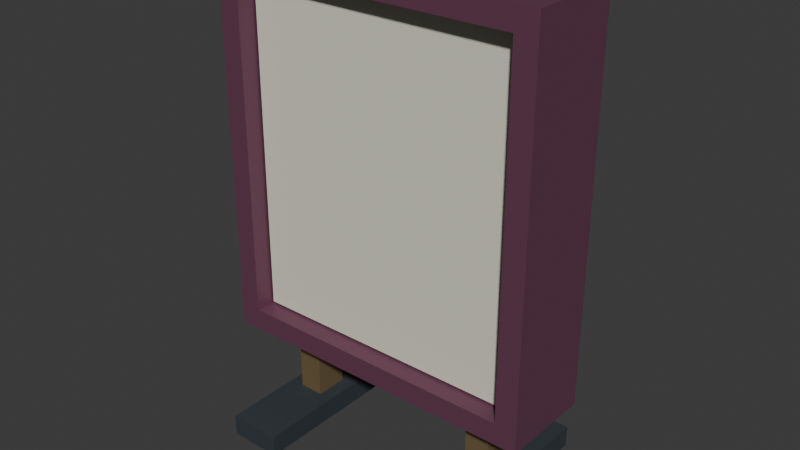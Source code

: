 # Source: source.blend  (saved by Blender 4.3.34; exported with 4.5.12 LTS)
import bpy
from mathutils import Matrix  # noqa: F401  (used for matrix-valued properties, if any)

bpy.ops.wm.read_factory_settings(use_empty=True)
scene = bpy.context.scene
scene.name = 'Scene'

# ---- collections
col_collection = bpy.data.collections.new('Collection'); scene.collection.children.link(col_collection)

# ---- materials (node trees are filled in below, after node groups)
mat_frame_mutedplum = bpy.data.materials.new('Frame_MutedPlum')
mat_frame_mutedplum.diffuse_color = (0.16, 0.055, 0.1, 1.0)
mat_panels_warmivory = bpy.data.materials.new('Panels_WarmIvory')
mat_panels_warmivory.diffuse_color = (0.76, 0.75, 0.62, 1.0)
mat_columns_dullbronze = bpy.data.materials.new('Columns_DullBronze')
mat_columns_dullbronze.diffuse_color = (0.28, 0.2, 0.1, 1.0)
mat_runners_deepgraphite = bpy.data.materials.new('Runners_DeepGraphite')
mat_runners_deepgraphite.diffuse_color = (0.035, 0.045, 0.055, 1.0)

# ---- material node trees
mat_frame_mutedplum.use_nodes = True; mat_frame_mutedplum.node_tree.nodes.clear()
_N = mat_frame_mutedplum.node_tree.nodes; _L = mat_frame_mutedplum.node_tree.links
n0 = _N.new('ShaderNodeBsdfPrincipled'); n0.name = 'Principled BSDF'; n0.location = (10, 300)
n0.inputs[0].default_value = (0.16, 0.055, 0.1, 1.0)
n0.inputs[1].default_value = 0.2
n0.inputs[2].default_value = 0.55
n1 = _N.new('ShaderNodeOutputMaterial'); n1.name = 'Material Output'; n1.location = (300, 300)
_L.new(n0.outputs[0], n1.inputs[0])
n1.is_active_output = True
mat_panels_warmivory.use_nodes = True; mat_panels_warmivory.node_tree.nodes.clear()
_N = mat_panels_warmivory.node_tree.nodes; _L = mat_panels_warmivory.node_tree.links
n0 = _N.new('ShaderNodeBsdfPrincipled'); n0.name = 'Principled BSDF'; n0.location = (10, 300)
n0.inputs[0].default_value = (0.76, 0.75, 0.62, 1.0)
n0.inputs[2].default_value = 0.66
n1 = _N.new('ShaderNodeOutputMaterial'); n1.name = 'Material Output'; n1.location = (300, 300)
_L.new(n0.outputs[0], n1.inputs[0])
n1.is_active_output = True
mat_columns_dullbronze.use_nodes = True; mat_columns_dullbronze.node_tree.nodes.clear()
_N = mat_columns_dullbronze.node_tree.nodes; _L = mat_columns_dullbronze.node_tree.links
n0 = _N.new('ShaderNodeBsdfPrincipled'); n0.name = 'Principled BSDF'; n0.location = (10, 300)
n0.inputs[0].default_value = (0.28, 0.2, 0.1, 1.0)
n0.inputs[1].default_value = 0.5
n0.inputs[2].default_value = 0.49
n1 = _N.new('ShaderNodeOutputMaterial'); n1.name = 'Material Output'; n1.location = (300, 300)
_L.new(n0.outputs[0], n1.inputs[0])
n1.is_active_output = True
mat_runners_deepgraphite.use_nodes = True; mat_runners_deepgraphite.node_tree.nodes.clear()
_N = mat_runners_deepgraphite.node_tree.nodes; _L = mat_runners_deepgraphite.node_tree.links
n0 = _N.new('ShaderNodeBsdfPrincipled'); n0.name = 'Principled BSDF'; n0.location = (10, 300)
n0.inputs[0].default_value = (0.035, 0.045, 0.055, 1.0)
n0.inputs[1].default_value = 0.12
n0.inputs[2].default_value = 0.79
n1 = _N.new('ShaderNodeOutputMaterial'); n1.name = 'Material Output'; n1.location = (300, 300)
_L.new(n0.outputs[0], n1.inputs[0])
n1.is_active_output = True

# ---- world
world_world = bpy.data.worlds.new('World'); scene.world = world_world
world_world.use_nodes = True; world_world.node_tree.nodes.clear()
_N = world_world.node_tree.nodes; _L = world_world.node_tree.links
n0 = _N.new('ShaderNodeOutputWorld'); n0.name = 'World Output'; n0.location = (300, 300)
n1 = _N.new('ShaderNodeBackground'); n1.name = 'Background'; n1.location = (10, 300)
n1.inputs[0].default_value = (0.05088, 0.05088, 0.05088, 1.0)
_L.new(n1.outputs[0], n0.inputs[0])
n0.is_active_output = True
world_world.color = (0.05088, 0.05088, 0.05088)
world_world.sun_shadow_jitter_overblur = 0.0

# ---- meshes
me_continuous_doubleshoulderthroughframe = bpy.data.meshes.new('Continuous_DoubleShoulderThroughFrame')
me_continuous_doubleshoulderthroughframe.from_pydata([(-0.49, 0.14, 0.28), (0.49, 0.14, 0.28), (0.49, 0.14, 1.42), (-0.49, 0.14, 1.42), (-0.49, -0.14, 0.28), (0.49, -0.14, 0.28), (0.49, -0.14, 1.42), (-0.49, -0.14, 1.42), (-0.425, -0.14, 0.345), (0.425, -0.14, 0.345), (0.425, -0.14, 1.355), (-0.425, -0.14, 1.355), (-0.425, -0.065, 0.345), (0.425, -0.065, 0.345), (0.425, -0.065, 1.355), (-0.425, -0.065, 1.355), (-0.385, -0.065, 0.385), (0.385, -0.065, 0.385), (0.385, -0.065, 1.315), (-0.385, -0.065, 1.315), (-0.385, -0.045, 0.385), (0.385, -0.045, 0.385), (0.385, -0.045, 1.315), (-0.385, -0.045, 1.315), (-0.425, -0.045, 0.345), (0.425, -0.045, 0.345), (0.425, -0.045, 1.355), (-0.425, -0.045, 1.355), (-0.425, 0.045, 0.345), (0.425, 0.045, 0.345), (0.425, 0.045, 1.355), (-0.425, 0.045, 1.355), (-0.385, 0.045, 0.385), (0.385, 0.045, 0.385), (0.385, 0.045, 1.315), (-0.385, 0.045, 1.315), (-0.385, 0.065, 0.385), (0.385, 0.065, 0.385), (0.385, 0.065, 1.315), (-0.385, 0.065, 1.315), (-0.425, 0.065, 0.345), (0.425, 0.065, 0.345), (0.425, 0.065, 1.355), (-0.425, 0.065, 1.355), (-0.425, 0.14, 0.345), (0.425, 0.14, 0.345), (0.425, 0.14, 1.355), (-0.425, 0.14, 1.355)], [], [(0, 1, 5, 4), (1, 2, 6, 5), (2, 3, 7, 6), (3, 0, 4, 7), (4, 5, 9, 8), (5, 6, 10, 9), (6, 7, 11, 10), (7, 4, 8, 11), (8, 9, 13, 12), (9, 10, 14, 13), (10, 11, 15, 14), (11, 8, 12, 15), (12, 13, 17, 16), (13, 14, 18, 17), (14, 15, 19, 18), (15, 12, 16, 19), (16, 17, 21, 20), (17, 18, 22, 21), (18, 19, 23, 22), (19, 16, 20, 23), (20, 21, 25, 24), (21, 22, 26, 25), (22, 23, 27, 26), (23, 20, 24, 27), (24, 25, 29, 28), (25, 26, 30, 29), (26, 27, 31, 30), (27, 24, 28, 31), (28, 29, 33, 32), (29, 30, 34, 33), (30, 31, 35, 34), (31, 28, 32, 35), (32, 33, 37, 36), (33, 34, 38, 37), (34, 35, 39, 38), (35, 32, 36, 39), (36, 37, 41, 40), (37, 38, 42, 41), (38, 39, 43, 42), (39, 36, 40, 43), (40, 41, 45, 44), (41, 42, 46, 45), (42, 43, 47, 46), (43, 40, 44, 47), (44, 45, 1, 0), (45, 46, 2, 1), (46, 47, 3, 2), (47, 44, 0, 3)])
me_continuous_doubleshoulderthroughframe.materials.append(mat_frame_mutedplum)
me_continuous_doubleshoulderthroughframe.materials.append(mat_panels_warmivory)
me_continuous_doubleshoulderthroughframe.materials.append(mat_columns_dullbronze)
me_continuous_doubleshoulderthroughframe.materials.append(mat_runners_deepgraphite)
me_continuous_doubleshoulderthroughframe.update()
me_front_thickopaqueblankpanel = bpy.data.meshes.new('Front_ThickOpaqueBlankPanel')
me_front_thickopaqueblankpanel.from_pydata([(-0.419, -0.083, 0.351), (0.419, -0.083, 0.351), (-0.419, -0.065, 0.351), (0.419, -0.065, 0.351), (-0.419, -0.083, 1.349), (0.419, -0.083, 1.349), (-0.419, -0.065, 1.349), (0.419, -0.065, 1.349)], [], [(0, 2, 3, 1), (4, 5, 7, 6), (0, 1, 5, 4), (2, 6, 7, 3), (0, 4, 6, 2), (1, 3, 7, 5)])
me_front_thickopaqueblankpanel.polygons.foreach_set('material_index', [1, 1, 1, 1, 1, 1])
me_front_thickopaqueblankpanel.materials.append(mat_frame_mutedplum)
me_front_thickopaqueblankpanel.materials.append(mat_panels_warmivory)
me_front_thickopaqueblankpanel.materials.append(mat_columns_dullbronze)
me_front_thickopaqueblankpanel.materials.append(mat_runners_deepgraphite)
me_front_thickopaqueblankpanel.update()
me_back_thickopaqueblankpanel = bpy.data.meshes.new('Back_ThickOpaqueBlankPanel')
me_back_thickopaqueblankpanel.from_pydata([(-0.419, 0.065, 0.351), (0.419, 0.065, 0.351), (-0.419, 0.083, 0.351), (0.419, 0.083, 0.351), (-0.419, 0.065, 1.349), (0.419, 0.065, 1.349), (-0.419, 0.083, 1.349), (0.419, 0.083, 1.349)], [], [(0, 2, 3, 1), (4, 5, 7, 6), (0, 1, 5, 4), (2, 6, 7, 3), (0, 4, 6, 2), (1, 3, 7, 5)])
me_back_thickopaqueblankpanel.polygons.foreach_set('material_index', [1, 1, 1, 1, 1, 1])
me_back_thickopaqueblankpanel.materials.append(mat_frame_mutedplum)
me_back_thickopaqueblankpanel.materials.append(mat_panels_warmivory)
me_back_thickopaqueblankpanel.materials.append(mat_columns_dullbronze)
me_back_thickopaqueblankpanel.materials.append(mat_runners_deepgraphite)
me_back_thickopaqueblankpanel.update()
me_left_widegroundrunner = bpy.data.meshes.new('Left_WideGroundRunner')
me_left_widegroundrunner.from_pydata([(-0.39, -0.29, 0.0), (-0.23, -0.29, 0.0), (-0.39, 0.29, 0.0), (-0.23, 0.29, 0.0), (-0.39, -0.29, 0.065), (-0.23, -0.29, 0.065), (-0.39, 0.29, 0.065), (-0.23, 0.29, 0.065)], [], [(0, 2, 3, 1), (4, 5, 7, 6), (0, 1, 5, 4), (2, 6, 7, 3), (0, 4, 6, 2), (1, 3, 7, 5)])
me_left_widegroundrunner.polygons.foreach_set('material_index', [3, 3, 3, 3, 3, 3])
me_left_widegroundrunner.materials.append(mat_frame_mutedplum)
me_left_widegroundrunner.materials.append(mat_panels_warmivory)
me_left_widegroundrunner.materials.append(mat_columns_dullbronze)
me_left_widegroundrunner.materials.append(mat_runners_deepgraphite)
me_left_widegroundrunner.update()
me_left_fixedshortcolumn = bpy.data.meshes.new('Left_FixedShortColumn')
me_left_fixedshortcolumn.from_pydata([(-0.3475, -0.05, 0.065), (-0.2725, -0.05, 0.065), (-0.3475, 0.05, 0.065), (-0.2725, 0.05, 0.065), (-0.3475, -0.05, 0.28), (-0.2725, -0.05, 0.28), (-0.3475, 0.05, 0.28), (-0.2725, 0.05, 0.28)], [], [(0, 2, 3, 1), (4, 5, 7, 6), (0, 1, 5, 4), (2, 6, 7, 3), (0, 4, 6, 2), (1, 3, 7, 5)])
me_left_fixedshortcolumn.polygons.foreach_set('material_index', [2, 2, 2, 2, 2, 2])
me_left_fixedshortcolumn.materials.append(mat_frame_mutedplum)
me_left_fixedshortcolumn.materials.append(mat_panels_warmivory)
me_left_fixedshortcolumn.materials.append(mat_columns_dullbronze)
me_left_fixedshortcolumn.materials.append(mat_runners_deepgraphite)
me_left_fixedshortcolumn.update()
me_right_widegroundrunner = bpy.data.meshes.new('Right_WideGroundRunner')
me_right_widegroundrunner.from_pydata([(0.23, -0.29, 0.0), (0.39, -0.29, 0.0), (0.23, 0.29, 0.0), (0.39, 0.29, 0.0), (0.23, -0.29, 0.065), (0.39, -0.29, 0.065), (0.23, 0.29, 0.065), (0.39, 0.29, 0.065)], [], [(0, 2, 3, 1), (4, 5, 7, 6), (0, 1, 5, 4), (2, 6, 7, 3), (0, 4, 6, 2), (1, 3, 7, 5)])
me_right_widegroundrunner.polygons.foreach_set('material_index', [3, 3, 3, 3, 3, 3])
me_right_widegroundrunner.materials.append(mat_frame_mutedplum)
me_right_widegroundrunner.materials.append(mat_panels_warmivory)
me_right_widegroundrunner.materials.append(mat_columns_dullbronze)
me_right_widegroundrunner.materials.append(mat_runners_deepgraphite)
me_right_widegroundrunner.update()
me_right_fixedshortcolumn = bpy.data.meshes.new('Right_FixedShortColumn')
me_right_fixedshortcolumn.from_pydata([(0.2725, -0.05, 0.065), (0.3475, -0.05, 0.065), (0.2725, 0.05, 0.065), (0.3475, 0.05, 0.065), (0.2725, -0.05, 0.28), (0.3475, -0.05, 0.28), (0.2725, 0.05, 0.28), (0.3475, 0.05, 0.28)], [], [(0, 2, 3, 1), (4, 5, 7, 6), (0, 1, 5, 4), (2, 6, 7, 3), (0, 4, 6, 2), (1, 3, 7, 5)])
me_right_fixedshortcolumn.polygons.foreach_set('material_index', [2, 2, 2, 2, 2, 2])
me_right_fixedshortcolumn.materials.append(mat_frame_mutedplum)
me_right_fixedshortcolumn.materials.append(mat_panels_warmivory)
me_right_fixedshortcolumn.materials.append(mat_columns_dullbronze)
me_right_fixedshortcolumn.materials.append(mat_runners_deepgraphite)
me_right_fixedshortcolumn.update()

# ---- objects
ob_onedoublesidedrecessedlightbox = bpy.data.objects.new('OneDoubleSidedRecessedLightbox', None)
ob_continuous_doubleshoulderthroughframe = bpy.data.objects.new('Continuous_DoubleShoulderThroughFrame', me_continuous_doubleshoulderthroughframe)
ob_front_thickopaqueblankpanel = bpy.data.objects.new('Front_ThickOpaqueBlankPanel', me_front_thickopaqueblankpanel)
ob_back_thickopaqueblankpanel = bpy.data.objects.new('Back_ThickOpaqueBlankPanel', me_back_thickopaqueblankpanel)
ob_left_widegroundrunner = bpy.data.objects.new('Left_WideGroundRunner', me_left_widegroundrunner)
ob_left_fixedshortcolumn = bpy.data.objects.new('Left_FixedShortColumn', me_left_fixedshortcolumn)
ob_right_widegroundrunner = bpy.data.objects.new('Right_WideGroundRunner', me_right_widegroundrunner)
ob_right_fixedshortcolumn = bpy.data.objects.new('Right_FixedShortColumn', me_right_fixedshortcolumn)

# ---- transforms, parenting, visibility, modifiers, constraints
ob_onedoublesidedrecessedlightbox.location = (0.0, 0.0, 0.0)
ob_continuous_doubleshoulderthroughframe.parent = ob_onedoublesidedrecessedlightbox
ob_continuous_doubleshoulderthroughframe.location = (0.0, 0.0, 0.0)
ob_front_thickopaqueblankpanel.parent = ob_onedoublesidedrecessedlightbox
ob_front_thickopaqueblankpanel.location = (0.0, 0.0, 0.0)
ob_back_thickopaqueblankpanel.parent = ob_onedoublesidedrecessedlightbox
ob_back_thickopaqueblankpanel.location = (0.0, 0.0, 0.0)
ob_left_widegroundrunner.parent = ob_onedoublesidedrecessedlightbox
ob_left_widegroundrunner.location = (0.0, 0.0, 0.0)
ob_left_fixedshortcolumn.parent = ob_onedoublesidedrecessedlightbox
ob_left_fixedshortcolumn.location = (0.0, 0.0, 0.0)
ob_right_widegroundrunner.parent = ob_onedoublesidedrecessedlightbox
ob_right_widegroundrunner.location = (0.0, 0.0, 0.0)
ob_right_fixedshortcolumn.parent = ob_onedoublesidedrecessedlightbox
ob_right_fixedshortcolumn.location = (0.0, 0.0, 0.0)

# ---- collection membership
scene.collection.objects.link(ob_onedoublesidedrecessedlightbox)
scene.collection.objects.link(ob_continuous_doubleshoulderthroughframe)
scene.collection.objects.link(ob_front_thickopaqueblankpanel)
scene.collection.objects.link(ob_back_thickopaqueblankpanel)
scene.collection.objects.link(ob_left_widegroundrunner)
scene.collection.objects.link(ob_left_fixedshortcolumn)
scene.collection.objects.link(ob_right_widegroundrunner)
scene.collection.objects.link(ob_right_fixedshortcolumn)

# ---- scene / render settings (as saved in the file)
scene.frame_start = 1; scene.frame_end = 250; scene.frame_set(1)
scene.render.engine = 'CYCLES'
scene.render.use_compositing = False
scene.cycles.use_denoising = False
scene.cycles.samples = 128
scene.cycles.use_adaptive_sampling = False
scene.cycles.seed = 17
bpy.context.view_layer.update()

# ---- added for rendering (the .blend has no active camera and no usable light): camera, sun
cam_auto = bpy.data.cameras.new('AutoCamera')
cam_auto.lens = 50.0
cam_auto.sensor_width = 36.0
cam_auto.clip_end = 1000.0
ob_auto_camera = bpy.data.objects.new('AutoCamera', cam_auto)
scene.collection.objects.link(ob_auto_camera)
ob_auto_camera.location = (1.68411, -2.02093, 2.05729)
ob_auto_camera.rotation_euler = (1.09748, -7.21219e-08, 0.694738)
scene.camera = ob_auto_camera
light_auto_sun = bpy.data.lights.new('AutoSun', 'SUN')
light_auto_sun.energy = 3.0
light_auto_sun.angle = 0.0523599
ob_auto_sun = bpy.data.objects.new('AutoSun', light_auto_sun)
scene.collection.objects.link(ob_auto_sun)
ob_auto_sun.rotation_euler = (0.872665, 0.174533, 0.523599)
bpy.context.view_layer.update()
